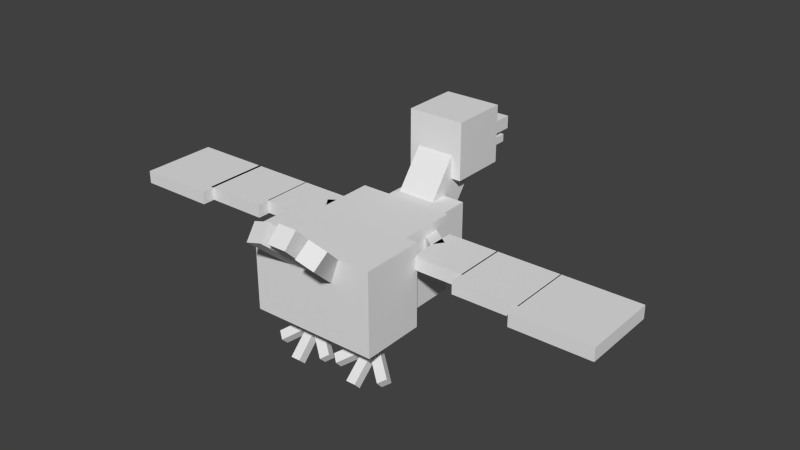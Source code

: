 # Source: flying_duck.blend  (saved by Blender 2.72.0; exported with 4.5.12 LTS)
import bpy
from mathutils import Matrix  # noqa: F401  (used for matrix-valued properties, if any)

bpy.ops.wm.read_factory_settings(use_empty=True)
scene = bpy.context.scene
scene.name = 'Scene'

# ---- collections
col_collection_1 = bpy.data.collections.new('Collection 1'); scene.collection.children.link(col_collection_1)

# ---- materials (node trees are filled in below, after node groups)
mat_material = bpy.data.materials.new('Material')
mat_material.alpha_threshold = 0.0
mat_material.use_transparent_shadow = False
mat_material.roughness = 0.5
mat_material.line_color = (0.0, 0.0, 0.0, 1.0)

# ---- material node trees

# ---- world
world_world = bpy.data.worlds.new('World'); scene.world = world_world
world_world.color = (0.05088, 0.05088, 0.05088)
world_world.use_sun_shadow = False
world_world.sun_shadow_jitter_overblur = 0.0
world_world.cycles.sampling_method = 'MANUAL'
world_world.cycles.sample_map_resolution = 256

# ---- meshes
me_cube = bpy.data.meshes.new('Cube')
me_cube.from_pydata([(-1.864, -5.232, 0.4167), (-1.864, -3.632, 0.4167), (0.536, -3.632, 0.4167), (0.536, -5.232, 0.4167), (-1.864, -5.232, 0.75), (-1.864, -3.632, 0.75), (0.536, -3.632, 0.75), (0.536, -5.232, 0.75), (-1.464, -3.652, 0.4167), (-1.464, -2.319, 0.4167), (0.536, -2.319, 0.4167), (0.536, -3.652, 0.4167), (-1.464, -3.652, 0.75), (-1.464, -2.319, 0.75), (0.536, -2.319, 0.75), (0.536, -3.652, 0.75), (-1.064, -2.344, 0.4167), (-1.064, -1.277, 0.4167), (0.536, -1.277, 0.4167), (0.536, -2.344, 0.4167), (-1.064, -2.344, 0.75), (-1.064, -1.277, 0.75), (0.536, -1.277, 0.75), (0.536, -2.344, 0.75), (-1.864, 3.549, 0.4167), (-1.864, 5.149, 0.4167), (0.536, 5.149, 0.4167), (0.536, 3.549, 0.4167), (-1.864, 3.549, 0.75), (-1.864, 5.149, 0.75), (0.536, 5.149, 0.75), (0.536, 3.549, 0.75), (-1.464, 2.276, 0.4167), (-1.464, 3.609, 0.4167), (0.536, 3.609, 0.4167), (0.536, 2.276, 0.4167), (-1.464, 2.276, 0.75), (-1.464, 3.609, 0.75), (0.536, 3.609, 0.75), (0.536, 2.276, 0.75), (-1.064, 1.232, 0.4167), (-1.064, 2.298, 0.4167), (0.536, 2.298, 0.4167), (0.536, 1.232, 0.4167), (-1.064, 1.232, 0.75), (-1.064, 2.298, 0.75), (0.536, 2.298, 0.75), (0.536, 1.232, 0.75), (-0.2619, -1.25, 0.08333), (0.2116, -0.8204, 0.08333), (0.534, -0.9783, 0.08333), (0.06047, -1.408, 0.08333), (-0.2619, -1.25, 0.75), (0.2116, -0.8204, 0.75), (0.534, -0.9783, 0.75), (0.06047, -1.408, 0.75), (0.2047, 0.8312, 0.08333), (-0.2587, 1.266, 0.08333), (0.06741, 1.42, 0.08333), (0.5308, 0.9857, 0.08333), (0.2047, 0.8312, 0.75), (-0.2587, 1.266, 0.75), (0.06741, 1.42, 0.75), (0.5308, 0.9857, 0.75), (-2.776, 0.5126, -2.19), (-2.776, 0.7126, -2.19), (-2.563, 0.7126, -2.366), (-2.563, 0.5126, -2.366), (-2.212, 0.5126, -1.717), (-2.212, 0.7126, -1.717), (-1.999, 0.7126, -1.893), (-1.999, 0.5126, -1.893), (-2.555, 1.092, -2.0), (-2.406, 1.234, -1.875), (-2.193, 1.234, -2.051), (-2.343, 1.092, -2.176), (-2.157, 0.7151, -1.666), (-2.007, 0.8565, -1.54), (-1.794, 0.8565, -1.716), (-1.944, 0.7151, -1.842), (-2.344, 0.6124, -1.829), (-2.045, 0.8953, -1.578), (-1.832, 0.8953, -1.754), (-2.131, 0.6124, -2.005), (-2.045, 0.3296, -1.578), (-1.746, 0.6124, -1.327), (-1.533, 0.6124, -1.504), (-1.832, 0.3296, -1.754), (-2.421, -0.02857, -1.899), (-2.571, 0.1128, -2.025), (-2.358, 0.1128, -2.201), (-2.208, -0.02857, -2.076), (-2.023, 0.3486, -1.565), (-2.172, 0.49, -1.69), (-1.959, 0.49, -1.867), (-1.81, 0.3486, -1.741), (-2.202, 0.4433, -1.592), (-2.202, 0.75, -1.592), (-1.918, 0.75, -1.827), (-1.918, 0.4433, -1.827), (-1.356, 0.4433, -0.8824), (-1.356, 0.75, -0.8824), (-1.073, 0.75, -1.117), (-1.073, 0.4433, -1.117), (-2.85, -0.898, -2.061), (-2.85, -0.698, -2.061), (-2.65, -0.698, -2.248), (-2.65, -0.898, -2.248), (-2.252, -0.898, -1.618), (-2.252, -0.698, -1.618), (-2.053, -0.698, -1.804), (-2.053, -0.898, -1.804), (-2.616, -0.3184, -1.883), (-2.457, -0.177, -1.765), (-2.258, -0.177, -1.952), (-2.416, -0.3184, -2.07), (-2.193, -0.6955, -1.569), (-2.035, -0.5541, -1.452), (-1.835, -0.5541, -1.639), (-1.994, -0.6955, -1.756), (-2.392, -0.7982, -1.723), (-2.075, -0.5153, -1.488), (-1.876, -0.5153, -1.675), (-2.193, -0.7982, -1.91), (-2.075, -1.081, -1.488), (-1.759, -0.7982, -1.253), (-1.559, -0.7982, -1.44), (-1.876, -1.081, -1.675), (-2.474, -1.439, -1.789), (-2.633, -1.298, -1.907), (-2.433, -1.298, -2.094), (-2.275, -1.439, -1.976), (-2.052, -1.062, -1.476), (-2.21, -0.9206, -1.593), (-2.011, -0.9206, -1.78), (-1.852, -1.062, -1.663), (-2.233, -0.9673, -1.493), (-2.233, -0.6606, -1.493), (-1.967, -0.6606, -1.742), (-1.967, -0.9673, -1.742), (-1.337, -0.9673, -0.8285), (-1.337, -0.6606, -0.8285), (-1.071, -0.6606, -1.077), (-1.071, -0.9673, -1.077), (3.939, -0.2667, 1.703), (3.939, 0.2667, 1.703), (5.539, 0.2667, 1.703), (5.539, -0.2667, 1.703), (3.939, -0.2667, 2.037), (3.939, 0.2667, 2.037), (5.539, 0.2667, 2.037), (5.539, -0.2667, 2.037), (4.128, -0.2667, 1.396), (4.128, 0.2667, 1.396), (5.328, 0.2667, 1.396), (5.328, -0.2667, 1.396), (4.128, -0.2667, 1.596), (4.128, 0.2667, 1.596), (5.328, 0.2667, 1.596), (5.328, -0.2667, 1.596), (2.07, 0.4957, -0.5945), (2.07, -0.8376, -0.5945), (0.4696, -0.8376, -0.5945), (0.4696, 0.4957, -0.5945), (2.07, 0.4957, 0.9055), (2.07, -0.8376, 0.9055), (0.4696, -0.8376, 0.9055), (0.4696, 0.4957, 0.9055), (-2.659, -0.4063, 0.1845), (-2.723, -0.02931, 0.3428), (-2.31, -0.09315, 0.6964), (-2.246, -0.4702, 0.5381), (-4.093, -0.7977, 1.238), (-4.157, -0.4207, 1.397), (-3.744, -0.4845, 1.75), (-3.68, -0.8615, 1.592), (-2.675, 0.04044, 0.3425), (-2.614, 0.4193, 0.1904), (-2.2, 0.4802, 0.544), (-2.261, 0.1014, 0.6961), (-4.108, 0.4171, 1.406), (-4.046, 0.796, 1.254), (-3.632, 0.8569, 1.608), (-3.693, 0.4781, 1.76), (-2.748, -0.2, 0.3173), (-2.748, 0.2, 0.3173), (-2.324, 0.2, 0.6709), (-2.324, -0.2, 0.6709), (-4.162, -0.2, 1.496), (-4.162, 0.2, 1.496), (-3.738, 0.2, 1.849), (-3.738, -0.2, 1.849), (-0.9877, 1.333, -1.083), (-0.9877, -1.333, -1.083), (-2.988, -1.333, -1.083), (-2.988, 1.333, -1.083), (-0.9877, 1.333, 1.083), (-0.9877, -1.333, 1.083), (-2.988, -1.333, 1.083), (-2.988, 1.333, 1.083), (2.393, -0.6, 1.268), (2.393, 0.6, 1.268), (4.193, 0.6, 1.268), (4.193, -0.6, 1.268), (2.393, -0.6, 2.768), (2.393, 0.6, 2.768), (4.193, 0.6, 2.768), (4.193, -0.6, 2.768), (1.845, 0.4, -0.3745), (1.845, -0.4, -0.3745), (0.8906, -0.4, 0.2312), (0.8906, 0.4, 0.2312), (3.784, 0.4, 1.747), (3.784, -0.4, 1.747), (2.829, -0.4, 2.353), (2.829, 0.4, 2.353), (1.0, 1.0, -1.0), (1.0, -1.0, -1.0), (-1.0, -1.0, -1.0), (-1.0, 1.0, -1.0), (1.0, 1.0, 1.0), (1.0, -1.0, 1.0), (-1.0, -1.0, 1.0), (-1.0, 1.0, 1.0)], [], [(4, 5, 1, 0), (5, 6, 2, 1), (6, 7, 3, 2), (7, 4, 0, 3), (0, 1, 2, 3), (7, 6, 5, 4), (12, 13, 9, 8), (13, 14, 10, 9), (14, 15, 11, 10), (15, 12, 8, 11), (8, 9, 10, 11), (15, 14, 13, 12), (20, 21, 17, 16), (21, 22, 18, 17), (22, 23, 19, 18), (23, 20, 16, 19), (16, 17, 18, 19), (23, 22, 21, 20), (28, 29, 25, 24), (29, 30, 26, 25), (30, 31, 27, 26), (31, 28, 24, 27), (24, 25, 26, 27), (31, 30, 29, 28), (36, 37, 33, 32), (37, 38, 34, 33), (38, 39, 35, 34), (39, 36, 32, 35), (32, 33, 34, 35), (39, 38, 37, 36), (44, 45, 41, 40), (45, 46, 42, 41), (46, 47, 43, 42), (47, 44, 40, 43), (40, 41, 42, 43), (47, 46, 45, 44), (52, 53, 49, 48), (53, 54, 50, 49), (54, 55, 51, 50), (55, 52, 48, 51), (48, 49, 50, 51), (55, 54, 53, 52), (60, 61, 57, 56), (61, 62, 58, 57), (62, 63, 59, 58), (63, 60, 56, 59), (56, 57, 58, 59), (63, 62, 61, 60), (68, 69, 65, 64), (69, 70, 66, 65), (70, 71, 67, 66), (71, 68, 64, 67), (64, 65, 66, 67), (71, 70, 69, 68), (76, 77, 73, 72), (77, 78, 74, 73), (78, 79, 75, 74), (79, 76, 72, 75), (72, 73, 74, 75), (79, 78, 77, 76), (84, 85, 81, 80), (85, 86, 82, 81), (86, 87, 83, 82), (87, 84, 80, 83), (80, 81, 82, 83), (87, 86, 85, 84), (92, 93, 89, 88), (93, 94, 90, 89), (94, 95, 91, 90), (95, 92, 88, 91), (88, 89, 90, 91), (95, 94, 93, 92), (100, 101, 97, 96), (101, 102, 98, 97), (102, 103, 99, 98), (103, 100, 96, 99), (96, 97, 98, 99), (103, 102, 101, 100), (108, 109, 105, 104), (109, 110, 106, 105), (110, 111, 107, 106), (111, 108, 104, 107), (104, 105, 106, 107), (111, 110, 109, 108), (116, 117, 113, 112), (117, 118, 114, 113), (118, 119, 115, 114), (119, 116, 112, 115), (112, 113, 114, 115), (119, 118, 117, 116), (124, 125, 121, 120), (125, 126, 122, 121), (126, 127, 123, 122), (127, 124, 120, 123), (120, 121, 122, 123), (127, 126, 125, 124), (132, 133, 129, 128), (133, 134, 130, 129), (134, 135, 131, 130), (135, 132, 128, 131), (128, 129, 130, 131), (135, 134, 133, 132), (140, 141, 137, 136), (141, 142, 138, 137), (142, 143, 139, 138), (143, 140, 136, 139), (136, 137, 138, 139), (143, 142, 141, 140), (148, 149, 145, 144), (149, 150, 146, 145), (150, 151, 147, 146), (151, 148, 144, 147), (144, 145, 146, 147), (151, 150, 149, 148), (156, 157, 153, 152), (157, 158, 154, 153), (158, 159, 155, 154), (159, 156, 152, 155), (152, 153, 154, 155), (159, 158, 157, 156), (160, 161, 162, 163), (164, 167, 166, 165), (160, 164, 165, 161), (161, 165, 166, 162), (162, 166, 167, 163), (164, 160, 163, 167), (172, 173, 169, 168), (173, 174, 170, 169), (174, 175, 171, 170), (175, 172, 168, 171), (168, 169, 170, 171), (175, 174, 173, 172), (180, 181, 177, 176), (181, 182, 178, 177), (182, 183, 179, 178), (183, 180, 176, 179), (176, 177, 178, 179), (183, 182, 181, 180), (188, 189, 185, 184), (189, 190, 186, 185), (190, 191, 187, 186), (191, 188, 184, 187), (184, 185, 186, 187), (191, 190, 189, 188), (192, 193, 194, 195), (196, 199, 198, 197), (192, 196, 197, 193), (193, 197, 198, 194), (194, 198, 199, 195), (196, 192, 195, 199), (204, 205, 201, 200), (205, 206, 202, 201), (206, 207, 203, 202), (207, 204, 200, 203), (200, 201, 202, 203), (207, 206, 205, 204), (208, 209, 210, 211), (212, 215, 214, 213), (208, 212, 213, 209), (209, 213, 214, 210), (210, 214, 215, 211), (212, 208, 211, 215), (216, 217, 218, 219), (220, 223, 222, 221), (216, 220, 221, 217), (217, 221, 222, 218), (218, 222, 223, 219), (220, 216, 219, 223)])
_uv = me_cube.uv_layers.new(name='UVMap')
_uv.uv.foreach_set('vector', [0.24, 0.9704, 0.24, 0.8513, 0.265, 0.8513, 0.265, 0.9704, 0.9395, 0.4888, 0.9395, 0.3101, 0.9645, 0.3101, 0.9645, 0.4888, 0.27, 0.6947, 0.27, 0.5756, 0.295, 0.5756, 0.295, 0.6947, 0.27, 0.5756, 0.27, 0.397, 0.295, 0.397, 0.295, 0.5756, 0.7197, 0.377, 0.5997, 0.377, 0.5997, 0.1985, 0.7197, 0.1985, 0.4198, 0.6871, 0.2998, 0.6871, 0.2998, 0.5086, 0.4198, 0.5086, 0.9732, 0.9233, 0.9732, 0.824, 0.9982, 0.824, 0.9982, 0.9233, 0.9645, 0.459, 0.9645, 0.3101, 0.9895, 0.3101, 0.9895, 0.459, 0.9482, 0.9729, 0.9482, 0.8736, 0.9732, 0.8736, 0.9732, 0.9729, 0.9732, 0.7248, 0.9732, 0.8736, 0.9482, 0.8736, 0.9482, 0.7248, 0.7197, 0.1985, 0.8197, 0.1985, 0.8197, 0.3473, 0.7197, 0.3473, 0.5497, 0.7939, 0.4497, 0.7939, 0.4497, 0.6451, 0.5497, 0.6451, 0.9733, 0.2407, 0.9733, 0.1613, 0.9983, 0.1613, 0.9983, 0.2407, 0.9346, 0.8665, 0.9346, 0.9855, 0.9096, 0.9855, 0.9096, 0.8665, 0.9031, 0.7173, 0.9031, 0.6379, 0.9281, 0.6379, 0.9281, 0.7173, 0.7446, 0.9629, 0.7446, 0.8438, 0.7696, 0.8438, 0.7696, 0.9629, 0.9073, 0.119, 0.8273, 0.119, 0.8273, 0.0, 0.9073, 1.331e-08, 0.8997, 0.4292, 0.8197, 0.4292, 0.8197, 0.3101, 0.8997, 0.3101, 0.7196, 0.9629, 0.7196, 0.8438, 0.7446, 0.8438, 0.7446, 0.9629, 0.4198, 0.8659, 0.4198, 0.6873, 0.4447, 0.6873, 0.4447, 0.8659, 0.1278, 0.8482, 0.1278, 0.9673, 0.1028, 0.9673, 0.1028, 0.8482, 0.4447, 0.5086, 0.4447, 0.6873, 0.4198, 0.6873, 0.4198, 0.5086, 0.7196, 0.6747, 0.5996, 0.6747, 0.5996, 0.4962, 0.7196, 0.4962, 0.15, 0.397, 0.27, 0.397, 0.27, 0.5755, 0.15, 0.5755, 0.9732, 0.824, 0.9732, 0.7248, 0.9982, 0.7248, 0.9982, 0.824, 0.8796, 0.9853, 0.8796, 0.8364, 0.9046, 0.8364, 0.9046, 0.9853, 0.9728, 0.7146, 0.9728, 0.6153, 0.9978, 0.6153, 0.9978, 0.7146, 0.9733, 0.1613, 0.9733, 0.3101, 0.9483, 0.3101, 0.9483, 0.1613, 0.5996, 0.6747, 0.6996, 0.6747, 0.6996, 0.8235, 0.5996, 0.8235, 0.8197, 0.496, 0.7197, 0.496, 0.7197, 0.3473, 0.8197, 0.3473, 0.8446, 0.9885, 0.8446, 0.9091, 0.8696, 0.9091, 0.8696, 0.9885, 0.4198, 0.985, 0.4198, 0.8659, 0.4447, 0.8659, 0.4447, 0.985, 0.8196, 0.9885, 0.8196, 0.9091, 0.8446, 0.9091, 0.8446, 0.9885, 0.7696, 0.9629, 0.7696, 0.8438, 0.7946, 0.8438, 0.7946, 0.9629, 0.3798, 0.9253, 0.2998, 0.9253, 0.2998, 0.8062, 0.3798, 0.8062, 0.4497, 0.7939, 0.5297, 0.7939, 0.5297, 0.9129, 0.4497, 0.9129, 0.6748, 0.1932, 0.6748, 0.158, 0.7248, 0.158, 0.7248, 0.1932, 0.6748, 0.158, 0.6748, 0.134, 0.7248, 0.134, 0.7248, 0.158, 0.6248, 0.1932, 0.6248, 0.158, 0.6748, 0.158, 0.6748, 0.1932, 0.6248, 0.158, 0.6248, 0.134, 0.6748, 0.134, 0.6748, 0.158, 0.5207, 0.9129, 0.5207, 0.9605, 0.4957, 0.9703, 0.4957, 0.9227, 0.87, 0.4767, 0.87, 0.4292, 0.895, 0.439, 0.895, 0.4866, 0.7748, 0.1582, 0.7748, 0.1927, 0.7248, 0.1927, 0.7249, 0.1582, 0.7749, 0.1927, 0.7749, 0.1685, 0.8249, 0.1685, 0.8249, 0.1927, 0.7749, 0.1685, 0.7748, 0.134, 0.8248, 0.134, 0.8249, 0.1685, 0.7748, 0.134, 0.7748, 0.1582, 0.7249, 0.1582, 0.7248, 0.134, 0.8197, 0.4764, 0.8197, 0.4292, 0.8449, 0.439, 0.8449, 0.4862, 0.87, 0.4292, 0.87, 0.4764, 0.8449, 0.4862, 0.8449, 0.439, 0.9023, 0.1597, 0.8873, 0.1597, 0.8873, 0.119, 0.9023, 0.119, 0.3405, 0.98, 0.3201, 0.9837, 0.3201, 0.929, 0.3405, 0.9253, 0.28, 0.784, 0.295, 0.784, 0.295, 0.8247, 0.28, 0.8247, 0.2998, 0.9253, 0.3201, 0.929, 0.3201, 0.9837, 0.2998, 0.98, 0.295, 0.841, 0.28, 0.841, 0.28, 0.8247, 0.295, 0.8247, 0.9023, 0.176, 0.8873, 0.176, 0.8873, 0.1597, 0.9023, 0.1597, 0.9149, 0.4922, 0.8997, 0.4925, 0.8997, 0.4524, 0.9149, 0.452, 0.1704, 0.9859, 0.15, 0.9896, 0.15, 0.9509, 0.1704, 0.9471, 0.93, 0.4925, 0.9149, 0.4922, 0.9149, 0.452, 0.93, 0.4524, 0.815, 0.9716, 0.7946, 0.9679, 0.7946, 0.9291, 0.815, 0.9328, 0.1704, 0.9326, 0.1704, 0.9471, 0.15, 0.9509, 0.15, 0.9363, 0.815, 0.9716, 0.815, 0.9861, 0.7946, 0.9824, 0.7946, 0.9679, 0.4178, 0.162, 0.4178, 0.1921, 0.3875, 0.1914, 0.3875, 0.1613, 0.1013, 0.9515, 0.08093, 0.9552, 0.08093, 0.9262, 0.1013, 0.9225, 0.4482, 0.1613, 0.4482, 0.1914, 0.4178, 0.1921, 0.4178, 0.162, 0.1481, 0.881, 0.1278, 0.8773, 0.1278, 0.8482, 0.1481, 0.8519, 0.1013, 0.8934, 0.1013, 0.9225, 0.08093, 0.9262, 0.08093, 0.8971, 0.1481, 0.881, 0.1481, 0.91, 0.1278, 0.9063, 0.1278, 0.8773, 0.6178, 0.1894, 0.6026, 0.1891, 0.6026, 0.1489, 0.6178, 0.1492, 0.2111, 0.9713, 0.1907, 0.9751, 0.1907, 0.9363, 0.2111, 0.9326, 0.5874, 0.1492, 0.6026, 0.1489, 0.6026, 0.1891, 0.5874, 0.1894, 0.1907, 0.9896, 0.1704, 0.9859, 0.1704, 0.9472, 0.1907, 0.9509, 0.1704, 0.9472, 0.1704, 0.9326, 0.1907, 0.9363, 0.1907, 0.9509, 0.1907, 0.9896, 0.1907, 0.9751, 0.2111, 0.9713, 0.2111, 0.9859, 0.4727, 0.9739, 0.4497, 0.9739, 0.4497, 0.9129, 0.4727, 0.9129, 0.02717, 0.9756, 4.47e-09, 0.9805, 0.0, 0.8984, 0.02717, 0.8934, 0.4957, 0.9956, 0.4727, 0.9956, 0.4727, 0.9346, 0.4957, 0.9346, 0.97, 0.7223, 0.9428, 0.7174, 0.9428, 0.6352, 0.97, 0.6401, 0.4727, 0.9129, 0.4957, 0.9129, 0.4957, 0.9346, 0.4727, 0.9346, 0.4727, 0.9956, 0.4497, 0.9956, 0.4497, 0.9739, 0.4727, 0.9739, 0.0985, 0.747, 0.0835, 0.747, 0.0835, 0.7038, 0.0985, 0.7038, 0.3405, 0.9289, 0.3607, 0.9253, 0.3607, 0.9806, 0.3405, 0.9843, 0.7146, 0.8227, 0.6996, 0.8227, 0.6996, 0.7794, 0.7146, 0.7794, 0.9935, 0.2997, 0.9733, 0.296, 0.9733, 0.2407, 0.9935, 0.2443, 0.6996, 0.7641, 0.7146, 0.7641, 0.7146, 0.7794, 0.6996, 0.7794, 0.0985, 0.7624, 0.0835, 0.7624, 0.0835, 0.747, 0.0985, 0.747, 0.5562, 0.1502, 0.5718, 0.1489, 0.5718, 0.1904, 0.5562, 0.1917, 0.2313, 0.9865, 0.2111, 0.9901, 0.2111, 0.9509, 0.2313, 0.9473, 0.5562, 0.1917, 0.5406, 0.1904, 0.5406, 0.1489, 0.5562, 0.1502, 0.9972, 0.1282, 0.977, 0.1245, 0.977, 0.08534, 0.9972, 0.08898, 0.2313, 0.9326, 0.2313, 0.9473, 0.2111, 0.9509, 0.2111, 0.9363, 0.9972, 0.1282, 0.9972, 0.1428, 0.977, 0.1392, 0.977, 0.1245, 0.3875, 0.1924, 0.3562, 0.1951, 0.3562, 0.1639, 0.3875, 0.1613, 0.9934, 0.982, 0.9732, 0.9856, 0.9732, 0.9563, 0.9934, 0.9526, 0.325, 0.1613, 0.3562, 0.1639, 0.3562, 0.1951, 0.325, 0.1924, 0.1479, 0.943, 0.1278, 0.9394, 0.1278, 0.91, 0.1479, 0.9136, 0.9934, 0.9233, 0.9934, 0.9526, 0.9732, 0.9563, 0.9732, 0.9269, 0.1479, 0.943, 0.1479, 0.9724, 0.1278, 0.9687, 0.1278, 0.9394, 0.5874, 0.1917, 0.5718, 0.1904, 0.5718, 0.1489, 0.5874, 0.1502, 0.6783, 0.9817, 0.6582, 0.9853, 0.6582, 0.9462, 0.6783, 0.9425, 0.5249, 0.1502, 0.5406, 0.1489, 0.5406, 0.1904, 0.5249, 0.1917, 0.6582, 1.0, 0.638, 0.9964, 0.638, 0.9572, 0.6582, 0.9609, 0.638, 0.9572, 0.638, 0.9425, 0.6582, 0.9462, 0.6582, 0.9609, 0.6582, 1.0, 0.6582, 0.9853, 0.6783, 0.9817, 0.6783, 0.9964, 1.0, 0.06488, 0.977, 0.06488, 0.977, 3.549e-08, 1.0, 0.0, 0.05405, 0.8983, 0.08093, 0.8934, 0.08093, 0.9765, 0.05405, 0.9813, 0.8176, 0.9291, 0.7946, 0.9291, 0.7946, 0.8642, 0.8176, 0.8642, 0.05405, 0.9813, 0.02717, 0.9765, 0.02717, 0.8934, 0.05405, 0.8983, 0.7946, 0.8438, 0.8176, 0.8438, 0.8176, 0.8642, 0.7946, 0.8642, 1.0, 0.08534, 0.977, 0.08534, 0.977, 0.06488, 1.0, 0.06488, 0.4749, 0.1886, 0.4749, 0.1489, 0.4999, 0.1489, 0.4999, 0.1886, 0.9978, 0.4962, 0.9978, 0.6153, 0.9728, 0.6153, 0.9728, 0.4962, 0.4999, 0.1886, 0.4999, 0.1489, 0.5249, 0.1489, 0.5249, 0.1886, 0.29, 0.8513, 0.29, 0.9704, 0.265, 0.9704, 0.265, 0.8513, 0.718, 0.9425, 0.678, 0.9425, 0.678, 0.8235, 0.718, 0.8235, 0.678, 0.9425, 0.638, 0.9425, 0.638, 0.8235, 0.678, 0.8235, 0.3607, 0.965, 0.3607, 0.9253, 0.3757, 0.9253, 0.3757, 0.965, 0.6996, 0.7641, 0.6996, 0.6747, 0.7146, 0.6747, 0.7146, 0.7641, 0.6783, 0.9822, 0.6783, 0.9425, 0.6933, 0.9425, 0.6933, 0.9822, 0.28, 0.784, 0.28, 0.6947, 0.295, 0.6947, 0.295, 0.784, 0.19, 0.8434, 0.23, 0.8434, 0.23, 0.9326, 0.19, 0.9326, 0.15, 0.8434, 0.19, 0.8434, 0.19, 0.9326, 0.15, 0.9326, 0.09999, 0.8934, 5.811e-08, 0.8934, 0.0, 0.7744, 0.09999, 0.7744, 0.8196, 0.7248, 0.8196, 0.8438, 0.7196, 0.8438, 0.7196, 0.7248, 0.9031, 0.4962, 0.9031, 0.6079, 0.8031, 0.6079, 0.8031, 0.4962, 0.7122, 0.4961, 0.5997, 0.4961, 0.5997, 0.377, 0.7122, 0.377, 0.8031, 0.7195, 0.8031, 0.6079, 0.9031, 0.6079, 0.9031, 0.7195, 0.2998, 0.6871, 0.4123, 0.6871, 0.4123, 0.8062, 0.2998, 0.8062, 0.9483, 0.3099, 0.9196, 0.3101, 0.9097, 0.1973, 0.9384, 0.197, 0.947, 0.1417, 0.9073, 0.1325, 0.9073, 0.0, 0.947, 0.009202, 0.9383, 0.8379, 0.9096, 0.8377, 0.9195, 0.7248, 0.9482, 0.725, 0.9031, 0.5054, 0.9428, 0.4962, 0.9428, 0.6287, 0.9031, 0.6379, 0.9384, 0.197, 0.9097, 0.1973, 0.9196, 0.1687, 0.9483, 0.1685, 0.9096, 0.8377, 0.9383, 0.8379, 0.9482, 0.8665, 0.9195, 0.8662, 0.6091, 0.8235, 0.638, 0.8237, 0.6285, 0.9363, 0.5996, 0.936, 0.9395, 0.452, 0.8997, 0.4429, 0.8997, 0.3101, 0.9395, 0.3192, 0.3798, 0.8352, 0.4086, 0.8349, 0.4181, 0.9475, 0.3893, 0.9477, 0.2798, 0.8423, 0.24, 0.8513, 0.24, 0.7185, 0.2798, 0.7095, 0.5996, 0.936, 0.6285, 0.9363, 0.638, 0.9649, 0.6091, 0.9647, 0.4086, 0.8349, 0.3798, 0.8352, 0.3893, 0.8065, 0.4181, 0.8062, 0.947, 0.0, 0.977, 0.0, 0.977, 0.1084, 0.947, 0.1084, 0.5497, 0.6451, 0.5905, 0.6525, 0.5905, 0.7895, 0.5497, 0.7821, 0.9428, 0.5268, 0.9728, 0.5268, 0.9728, 0.6352, 0.9428, 0.6352, 0.1435, 0.8408, 0.1028, 0.8482, 0.1028, 0.7112, 0.1435, 0.7038, 0.947, 0.1084, 0.977, 0.1084, 0.977, 0.139, 0.947, 0.139, 0.9728, 0.5268, 0.9428, 0.5268, 0.9428, 0.4962, 0.9728, 0.4962, 0.2998, 0.1985, 0.2998, 0.397, 0.1499, 0.397, 0.1499, 0.1985, 0.1499, 0.397, 0.0, 0.397, 1.073e-07, 0.1985, 0.1499, 0.1985, 8.94e-09, 0.0, 0.1625, 5.324e-08, 0.1625, 0.1985, 0.0, 0.1985, 0.2998, 0.3598, 0.2998, 0.1985, 0.4497, 0.1985, 0.4497, 0.3598, 0.325, 0.1985, 0.1625, 0.1985, 0.1625, 6.211e-08, 0.325, 0.0, 0.4749, 0.0, 0.4749, 0.1613, 0.325, 0.1613, 0.325, 2.662e-08, 0.8196, 0.7248, 0.9096, 0.7248, 0.9096, 0.8364, 0.8196, 0.8364, 0.6248, 0.134, 0.6248, 0.0, 0.7373, 0.0, 0.7373, 0.134, 0.9097, 0.3101, 0.8197, 0.3101, 0.8197, 0.1985, 0.9097, 0.1985, 0.15, 0.7095, 0.15, 0.5755, 0.2625, 0.5755, 0.2625, 0.7095, 0.24, 0.8434, 0.15, 0.8434, 0.15, 0.7095, 0.24, 0.7095, 0.8273, 0.1339, 0.7373, 0.1339, 0.7373, 0.0, 0.8273, 1.775e-08, 0.8196, 0.8364, 0.8796, 0.8364, 0.8796, 0.9091, 0.8196, 0.9091, 0.8873, 0.119, 0.8873, 0.1917, 0.8273, 0.1917, 0.8273, 0.119, 0.5897, 0.7939, 0.5897, 0.9518, 0.5297, 0.9518, 0.5297, 0.7939, 0.0, 0.7598, 1.788e-08, 0.5458, 0.0835, 0.5605, 0.0835, 0.7744, 0.1435, 0.5458, 0.1435, 0.7038, 0.0835, 0.7038, 0.0835, 0.5458, 0.7196, 0.7248, 0.7196, 0.5109, 0.8031, 0.4962, 0.8031, 0.7101, 0.4749, 0.1489, 0.4749, 7.098e-08, 0.6248, 0.0, 0.6248, 0.1489, 0.4497, 0.4962, 0.5996, 0.4962, 0.5996, 0.6451, 0.4497, 0.6451, 0.4497, 0.5086, 0.2998, 0.5086, 0.2998, 0.3598, 0.4497, 0.3598, 0.5997, 0.3474, 0.4497, 0.3474, 0.4497, 0.1985, 0.5997, 0.1985, 0.15, 0.5458, 8.94e-09, 0.5458, 0.0, 0.397, 0.15, 0.397, 0.4497, 0.3474, 0.5997, 0.3474, 0.5997, 0.4962, 0.4497, 0.4962])
me_cube.materials.append(mat_material)
me_cube.use_remesh_preserve_volume = False
me_cube.use_remesh_preserve_attributes = False
me_cube.use_mirror_vertex_groups = False
me_cube.update()
arm_armature = bpy.data.armatures.new('Armature')  # bones are not reproduced

# ---- objects
ob_armature = bpy.data.objects.new('Armature', arm_armature)
ob_cube = bpy.data.objects.new('Cube', me_cube)

# ---- transforms, parenting, visibility, modifiers, constraints
ob_armature.location = (0.0, 0.0, 2.023)
ob_armature.rotation_euler = (0.0, -0.0, 1.588)
ob_armature.show_in_front = True
ob_armature.lineart.crease_threshold = 0.0
ob_cube.parent = ob_armature
ob_cube.matrix_parent_inverse = Matrix(((1.0, 0.0, 0.0, -0.0), (0.0, 1.0, 0.0, -0.0), (0.0, 0.0, 1.0, -2.023), (0.0, 0.0, 0.0, 1.0)))
ob_cube.location = (0.364, 0.0, 0.0)
ob_cube.scale = (1.0, 1.5, 1.2)
ob_cube.lock_rotations_4d = False
ob_cube.empty_display_type = 'ARROWS'
ob_cube.lineart.crease_threshold = 0.0
_vg = ob_cube.vertex_groups.new(name='Bone')
for _i, _w in zip([160, 161, 162, 163, 164, 165, 166, 167], [0.4553, 0.2459, 0.1225, 0.7726, 0.2566, 0.2143, 0.1575, 0.1194]): _vg.add([_i], _w, 'REPLACE')
_vg = ob_cube.vertex_groups.new(name='Bone.001')
for _i, _w in zip([56, 57, 58, 59, 60, 61, 62, 63, 160, 161, 162, 163, 164, 165, 166, 167, 208, 210, 211, 215, 216, 217, 218, 219, 220, 221, 222, 223], [0.8628, 0.462, 0.4598, 0.8476, 0.1211, 0.06725, 0.06597, 0.1207, 0.2843, 0.2391, 0.0876, 0.1219, 0.5155, 0.3807, 0.4034, 0.8067, 0.1324, 0.09489, 0.9554, 0.02519, 1.0, 1.0, 1.0, 1.0, 1.0, 1.0, 1.0, 1.0]): _vg.add([_i], _w, 'REPLACE')
_vg = ob_cube.vertex_groups.new(name='Bone.003')
for _i, _w in zip([40, 41, 42, 43, 44, 45, 46, 47, 56, 57, 58, 59, 60, 61, 62, 63], [0.4262, 0.05065, 0.01966, 0.232, 0.4369, 0.05907, 0.01235, 0.2325, 0.1372, 0.538, 0.5402, 0.1524, 0.8789, 0.9328, 0.934, 0.8793]): _vg.add([_i], _w, 'REPLACE')
_vg = ob_cube.vertex_groups.new(name='Bone.004')
for _i, _w in zip([40, 41, 42, 43, 44, 45, 46, 47], [0.5738, 0.9493, 0.9652, 0.768, 0.5631, 0.9409, 0.9688, 0.7675]): _vg.add([_i], _w, 'REPLACE')
_vg = ob_cube.vertex_groups.new(name='Bone.005')
_vg.add([32, 33, 34, 35, 36, 37, 38, 39], 1.0, 'REPLACE')
_vg = ob_cube.vertex_groups.new(name='Bone.006')
_vg.add([24, 25, 26, 27, 28, 29, 30, 31], 1.0, 'REPLACE')
_vg = ob_cube.vertex_groups.new(name='Bone.002')
for _i, _w in zip([48, 49, 50, 51, 52, 53, 54, 160, 161, 162, 163, 164, 165, 166, 167, 209, 210, 214], [0.1079, 0.6344, 0.1586, 0.09813, 0.03641, 0.06275, 0.00829, 0.2604, 0.515, 0.7899, 0.1055, 0.2279, 0.405, 0.439, 0.07388, 0.06209, 0.794, 0.01898]): _vg.add([_i], _w, 'REPLACE')
_vg = ob_cube.vertex_groups.new(name='Bone.007')
for _i, _w in zip([16, 17, 18, 19, 20, 21, 22, 23, 48, 49, 50, 51, 52, 53, 54, 55], [0.02751, 0.4379, 0.23, 0.0003124, 0.01201, 0.427, 0.2295, 0.007571, 0.8921, 0.3656, 0.8414, 0.9019, 0.9568, 0.9373, 0.9709, 0.9884]): _vg.add([_i], _w, 'REPLACE')
_vg = ob_cube.vertex_groups.new(name='Bone.008')
for _i, _w in zip([16, 17, 18, 19, 20, 21, 22, 23], [0.5378, 0.522, 0.7242, 0.93, 0.5302, 0.5253, 0.7237, 0.9185]): _vg.add([_i], _w, 'REPLACE')
_vg = ob_cube.vertex_groups.new(name='Bone.009')
for _i, _w in zip([8, 9, 10, 11, 12, 13, 14, 15, 16, 17, 18, 19, 20, 21, 22, 23], [1.0, 1.0, 1.0, 1.0, 1.0, 1.0, 1.0, 1.0, 0.4234, 0.03027, 0.04164, 0.03963, 0.4388, 0.04531, 0.04372, 0.05276]): _vg.add([_i], _w, 'REPLACE')
_vg = ob_cube.vertex_groups.new(name='Bone.010')
_vg.add([0, 1, 2, 3, 4, 5, 6, 7], 1.0, 'REPLACE')
_vg = ob_cube.vertex_groups.new(name='Bone.011')
for _i, _w in zip([208, 209, 210], [0.05785, 0.4229, 0.03287]): _vg.add([_i], _w, 'REPLACE')
_vg = ob_cube.vertex_groups.new(name='Bone.012')
for _i, _w in zip([208, 209, 210], [0.7682, 0.4782, 0.04685]): _vg.add([_i], _w, 'REPLACE')
_vg = ob_cube.vertex_groups.new(name='Bone.013')
for _i, _w in zip([144, 145, 148, 149, 150, 208, 212, 213, 214, 215], [0.02154, 0.1813, 0.08302, 0.7579, 0.00299, 0.01107, 0.9765, 0.9711, 0.9448, 0.9502]): _vg.add([_i], _w, 'REPLACE')
_vg = ob_cube.vertex_groups.new(name='Bone.014')
for _i, _w in zip([144, 145, 146, 147, 148, 149, 151, 200, 201, 202, 203, 204, 205, 206, 207], [0.9244, 0.779, 0.00014, 0.02816, 0.8761, 0.2098, 0.01537, 1.0, 1.0, 1.0, 1.0, 1.0, 1.0, 1.0, 1.0]): _vg.add([_i], _w, 'REPLACE')
_vg = ob_cube.vertex_groups.new(name='Bone.015')
_vg.add([152, 153, 154, 155, 156, 157, 158, 159], 1.0, 'REPLACE')
_vg = ob_cube.vertex_groups.new(name='Bone.016')
for _i, _w in zip([144, 145, 146, 147, 148, 149, 150, 151], [0.02972, 0.02942, 0.9652, 0.9575, 0.03183, 0.01461, 0.9574, 0.9621]): _vg.add([_i], _w, 'REPLACE')
_vg = ob_cube.vertex_groups.new(name='Bone.017')
for _i, _w in zip([192, 193, 195, 196, 197, 198, 199], [0.4456, 0.09405, 0.04835, 0.2245, 0.02974, 0.04104, 0.1341]): _vg.add([_i], _w, 'REPLACE')
_vg = ob_cube.vertex_groups.new(name='Bone.021')
_vg = ob_cube.vertex_groups.new(name='Bone.022')
for _i, _w in zip([81, 82, 83, 84, 85, 86, 87, 96, 97, 98, 99, 100, 101, 102, 103], [0.2107, 0.3635, 0.1997, 0.5226, 0.9842, 0.9347, 0.5417, 1.0, 1.0, 1.0, 1.0, 1.0, 1.0, 1.0, 1.0]): _vg.add([_i], _w, 'REPLACE')
_vg = ob_cube.vertex_groups.new(name='Bone.018')
_vg = ob_cube.vertex_groups.new(name='Bone.019')
for _i, _w in zip([136, 137, 138, 139, 140, 141, 142, 143], [0.02243, 0.1769, 0.1898, 0.1371, 0.1127, 0.7851, 0.5204, 0.4653]): _vg.add([_i], _w, 'REPLACE')
_vg = ob_cube.vertex_groups.new(name='Bone.020')
for _i, _w in zip([121, 122, 123, 124, 125, 126, 127, 136, 137, 138, 139, 140, 141, 142, 143], [0.1968, 0.3552, 0.2, 0.5246, 0.9881, 0.9327, 0.5425, 0.03734, 0.1074, 0.1465, 0.1276, 0.8681, 0.1906, 0.4645, 0.522]): _vg.add([_i], _w, 'REPLACE')
_vg = ob_cube.vertex_groups.new(name='Bone.023')
for _i, _w in zip([104, 105, 106, 107, 108, 109, 110, 111, 120, 121, 122, 123, 124, 126, 127], [0.986, 0.9833, 0.9798, 0.9906, 0.6728, 0.5038, 0.2368, 0.7777, 0.9768, 0.1679, 0.2551, 0.7017, 0.4477, 0.03141, 0.4149]): _vg.add([_i], _w, 'REPLACE')
_vg = ob_cube.vertex_groups.new(name='Bone.024')
_vg.add([128, 129, 130, 131, 132, 133, 134, 135], 1.0, 'REPLACE')
_vg = ob_cube.vertex_groups.new(name='Bone.025')
for _i, _w in zip([108, 109, 110, 111, 112, 113, 114, 115, 116, 117, 118, 119, 121, 122, 123, 124, 126, 127], [0.3272, 0.4962, 0.7632, 0.2223, 1.0, 1.0, 1.0, 1.0, 1.0, 1.0, 1.0, 1.0, 0.6353, 0.3898, 0.09828, 0.005499, 0.003235, 0.03524]): _vg.add([_i], _w, 'REPLACE')
_vg = ob_cube.vertex_groups.new(name='Bone.026')
for _i, _w in zip([136, 137, 138, 139], [0.9201, 0.7157, 0.6637, 0.7353]): _vg.add([_i], _w, 'REPLACE')
_vg = ob_cube.vertex_groups.new(name='Bone.027')
for _i, _w in zip([176, 177, 178, 179], [0.7967, 0.924, 0.8888, 0.1123]): _vg.add([_i], _w, 'REPLACE')
_vg = ob_cube.vertex_groups.new(name='Bone.030')
for _i, _w in zip([176, 177, 180, 181, 182, 183], [0.01608, 0.01304, 0.9734, 0.9774, 0.9835, 0.9748]): _vg.add([_i], _w, 'REPLACE')
_vg = ob_cube.vertex_groups.new(name='Bone.028')
for _i, _w in zip([168, 169, 170, 171, 184, 185, 186, 187, 193, 194, 196, 197, 198, 199], [0.8269, 0.2587, 0.9156, 0.9634, 0.1877, 0.1272, 0.08372, 0.8694, 0.2606, 0.02061, 0.2102, 0.704, 0.3853, 0.1729]): _vg.add([_i], _w, 'REPLACE')
_vg = ob_cube.vertex_groups.new(name='Bone.032')
for _i, _w in zip([168, 169, 172, 173, 174, 175], [0.0181, 0.004951, 0.9742, 0.9715, 0.982, 0.9804]): _vg.add([_i], _w, 'REPLACE')
_vg = ob_cube.vertex_groups.new(name='Bone.029')
for _i, _w in zip([168, 169, 170, 176, 177, 178, 179, 184, 185, 186, 187], [0.139, 0.7138, 0.06768, 0.1702, 0.03902, 0.09297, 0.8753, 0.7665, 0.7789, 0.8958, 0.1164]): _vg.add([_i], _w, 'REPLACE')
_vg = ob_cube.vertex_groups.new(name='Bone.031')
for _i, _w in zip([184, 185, 188, 189, 190, 191], [0.0417, 0.09393, 0.9791, 0.972, 0.9771, 0.9825]): _vg.add([_i], _w, 'REPLACE')
_vg = ob_cube.vertex_groups.new(name='Bone.034')
for _i, _w in zip([192, 193, 194, 195, 196, 197, 198, 199], [0.517, 0.1349, 0.02288, 0.8978, 0.4638, 0.0852, 0.1491, 0.5584]): _vg.add([_i], _w, 'REPLACE')
_vg = ob_cube.vertex_groups.new(name='Bone.033')
for _i, _w in zip([193, 194, 195, 196, 197, 198, 199], [0.5105, 0.9188, 0.0287, 0.1016, 0.1709, 0.4201, 0.1346]): _vg.add([_i], _w, 'REPLACE')
_vg = ob_cube.vertex_groups.new(name='Bone.035')
_vg.add([88, 89, 90, 91, 92, 93, 94, 95], 1.0, 'REPLACE')
_vg = ob_cube.vertex_groups.new(name='Bone.036')
for _i, _w in zip([64, 65, 66, 67, 68, 69, 70, 71, 80, 81, 82, 83, 84, 86, 87], [0.9883, 0.9824, 0.9737, 0.9903, 0.6691, 0.5023, 0.2374, 0.7706, 0.983, 0.182, 0.2644, 0.7081, 0.4515, 0.03097, 0.4184]): _vg.add([_i], _w, 'REPLACE')
_vg = ob_cube.vertex_groups.new(name='Bone.037')
for _i, _w in zip([66, 68, 69, 70, 71, 72, 73, 74, 75, 76, 77, 78, 79, 81, 82, 83, 84, 87], [0.002589, 0.3309, 0.4977, 0.7626, 0.2294, 1.0, 1.0, 1.0, 1.0, 1.0, 1.0, 1.0, 1.0, 0.6072, 0.3721, 0.09225, 0.001873, 0.02983]): _vg.add([_i], _w, 'REPLACE')
_m = ob_cube.modifiers.new('Armature', 'ARMATURE')
_m.object = ob_armature

# ---- collection membership
col_collection_1.objects.link(ob_armature)
col_collection_1.objects.link(ob_cube)

# ---- scene / render settings (as saved in the file)
scene.frame_start = 1; scene.frame_end = 300; scene.frame_set(77)
scene.render.engine = 'BLENDER_EEVEE_NEXT'
scene.render.resolution_percentage = 50
scene.render.dither_intensity = 0.0
scene.cycles.use_denoising = False
scene.cycles.samples = 10
scene.cycles.sampling_pattern = 'TABULATED_SOBOL'
scene.cycles.light_sampling_threshold = 0.0
scene.cycles.use_adaptive_sampling = False
scene.cycles.use_light_tree = False
scene.cycles.blur_glossy = 0.0
scene.cycles.pixel_filter_type = 'GAUSSIAN'
scene.cycles.sample_clamp_indirect = 0.0
scene.view_settings.view_transform = 'Standard'
bpy.context.view_layer.update()

# ---- added for rendering (the .blend has no active camera and no usable light): camera, sun
cam_auto = bpy.data.cameras.new('AutoCamera')
cam_auto.lens = 50.0
cam_auto.sensor_width = 36.0
cam_auto.clip_end = 1000.0
ob_auto_camera = bpy.data.objects.new('AutoCamera', cam_auto)
scene.collection.objects.link(ob_auto_camera)
ob_auto_camera.location = (18.0745, -20.5799, 14.945)
ob_auto_camera.rotation_euler = (1.09748, -7.21219e-08, 0.694738)
scene.camera = ob_auto_camera
light_auto_sun = bpy.data.lights.new('AutoSun', 'SUN')
light_auto_sun.energy = 3.0
light_auto_sun.angle = 0.0523599
ob_auto_sun = bpy.data.objects.new('AutoSun', light_auto_sun)
scene.collection.objects.link(ob_auto_sun)
ob_auto_sun.rotation_euler = (0.872665, 0.174533, 0.523599)
bpy.context.view_layer.update()

